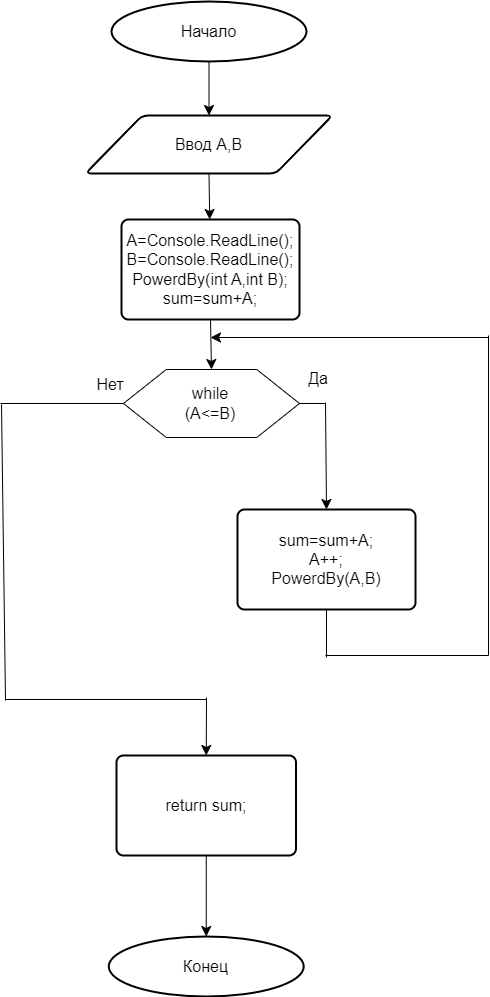

The diagram above was exported from draw.io. Its source (the exported page's mxGraphModel, read from the mxfile embedded in the PNG):
<mxGraphModel dx="1450" dy="941" grid="0" gridSize="10" guides="1" tooltips="1" connect="1" arrows="1" fold="1" page="0" pageScale="1" pageWidth="827" pageHeight="1169" math="0" shadow="0">
  <root>
    <mxCell id="0" />
    <mxCell id="1" parent="0" />
    <mxCell id="aEseEHLqorSHNScAlloE-5" style="edgeStyle=none;curved=1;rounded=0;orthogonalLoop=1;jettySize=auto;html=1;exitX=0.5;exitY=1;exitDx=0;exitDy=0;exitPerimeter=0;entryX=0.5;entryY=0;entryDx=0;entryDy=0;fontSize=12;startSize=8;endSize=8;" parent="1" source="aEseEHLqorSHNScAlloE-3" target="aEseEHLqorSHNScAlloE-4" edge="1">
      <mxGeometry relative="1" as="geometry" />
    </mxCell>
    <mxCell id="aEseEHLqorSHNScAlloE-3" value="Начало" style="strokeWidth=2;html=1;shape=mxgraph.flowchart.start_1;whiteSpace=wrap;fontSize=16;" parent="1" vertex="1">
      <mxGeometry x="-202" y="-71" width="195" height="60" as="geometry" />
    </mxCell>
    <mxCell id="aEseEHLqorSHNScAlloE-7" style="edgeStyle=none;curved=1;rounded=0;orthogonalLoop=1;jettySize=auto;html=1;exitX=0.5;exitY=1;exitDx=0;exitDy=0;fontSize=12;startSize=8;endSize=8;" parent="1" source="aEseEHLqorSHNScAlloE-4" target="aEseEHLqorSHNScAlloE-6" edge="1">
      <mxGeometry relative="1" as="geometry" />
    </mxCell>
    <mxCell id="aEseEHLqorSHNScAlloE-4" value="Ввод A,B" style="shape=parallelogram;html=1;strokeWidth=2;perimeter=parallelogramPerimeter;whiteSpace=wrap;rounded=1;arcSize=12;size=0.23;fontSize=16;" parent="1" vertex="1">
      <mxGeometry x="-228" y="43" width="247" height="58" as="geometry" />
    </mxCell>
    <mxCell id="aEseEHLqorSHNScAlloE-9" style="edgeStyle=none;curved=1;rounded=0;orthogonalLoop=1;jettySize=auto;html=1;exitX=0.5;exitY=1;exitDx=0;exitDy=0;entryX=0.5;entryY=0;entryDx=0;entryDy=0;fontSize=12;startSize=8;endSize=8;" parent="1" source="aEseEHLqorSHNScAlloE-6" target="aEseEHLqorSHNScAlloE-8" edge="1">
      <mxGeometry relative="1" as="geometry" />
    </mxCell>
    <mxCell id="aEseEHLqorSHNScAlloE-6" value="A=Console.ReadLine();&lt;br&gt;B=Console.ReadLine();&lt;br&gt;PowerdBy(int A,int B);&lt;br&gt;sum=sum+A;" style="rounded=1;whiteSpace=wrap;html=1;absoluteArcSize=1;arcSize=14;strokeWidth=2;fontSize=16;" parent="1" vertex="1">
      <mxGeometry x="-192" y="147" width="178" height="100" as="geometry" />
    </mxCell>
    <mxCell id="aEseEHLqorSHNScAlloE-8" value="" style="verticalLabelPosition=bottom;verticalAlign=top;html=1;shape=hexagon;perimeter=hexagonPerimeter2;arcSize=6;size=0.24282289349861683;fontSize=16;" parent="1" vertex="1">
      <mxGeometry x="-190" y="297" width="176" height="68" as="geometry" />
    </mxCell>
    <mxCell id="aEseEHLqorSHNScAlloE-11" value="while (A&amp;lt;=B)" style="text;html=1;strokeColor=none;fillColor=none;align=center;verticalAlign=middle;whiteSpace=wrap;rounded=0;fontSize=16;" parent="1" vertex="1">
      <mxGeometry x="-133" y="316" width="60" height="30" as="geometry" />
    </mxCell>
    <mxCell id="aEseEHLqorSHNScAlloE-12" value="sum=sum+A;&lt;br&gt;A++;&lt;br&gt;PowerdBy(A,B)" style="rounded=1;whiteSpace=wrap;html=1;absoluteArcSize=1;arcSize=14;strokeWidth=2;fontSize=16;" parent="1" vertex="1">
      <mxGeometry x="-76" y="437" width="178" height="100" as="geometry" />
    </mxCell>
    <mxCell id="aEseEHLqorSHNScAlloE-20" value="" style="endArrow=none;html=1;rounded=0;fontSize=12;startSize=8;endSize=8;curved=1;exitX=1;exitY=0.5;exitDx=0;exitDy=0;" parent="1" source="aEseEHLqorSHNScAlloE-8" edge="1">
      <mxGeometry width="50" height="50" relative="1" as="geometry">
        <mxPoint x="13" y="326" as="sourcePoint" />
        <mxPoint x="12" y="331" as="targetPoint" />
      </mxGeometry>
    </mxCell>
    <mxCell id="aEseEHLqorSHNScAlloE-22" value="" style="endArrow=classic;html=1;rounded=0;fontSize=12;startSize=8;endSize=8;curved=1;entryX=0.5;entryY=0;entryDx=0;entryDy=0;" parent="1" target="aEseEHLqorSHNScAlloE-12" edge="1">
      <mxGeometry width="50" height="50" relative="1" as="geometry">
        <mxPoint x="12" y="330" as="sourcePoint" />
        <mxPoint x="63" y="276" as="targetPoint" />
      </mxGeometry>
    </mxCell>
    <mxCell id="aEseEHLqorSHNScAlloE-23" value="Да" style="text;html=1;strokeColor=none;fillColor=none;align=center;verticalAlign=middle;whiteSpace=wrap;rounded=0;fontSize=16;" parent="1" vertex="1">
      <mxGeometry x="-25" y="291" width="60" height="30" as="geometry" />
    </mxCell>
    <mxCell id="aEseEHLqorSHNScAlloE-24" value="Нет" style="text;html=1;strokeColor=none;fillColor=none;align=center;verticalAlign=middle;whiteSpace=wrap;rounded=0;fontSize=16;" parent="1" vertex="1">
      <mxGeometry x="-233" y="297" width="60" height="30" as="geometry" />
    </mxCell>
    <mxCell id="aEseEHLqorSHNScAlloE-34" style="edgeStyle=none;curved=1;rounded=0;orthogonalLoop=1;jettySize=auto;html=1;exitX=0.5;exitY=1;exitDx=0;exitDy=0;entryX=0.5;entryY=0;entryDx=0;entryDy=0;entryPerimeter=0;fontSize=12;startSize=8;endSize=8;" parent="1" source="aEseEHLqorSHNScAlloE-25" target="aEseEHLqorSHNScAlloE-33" edge="1">
      <mxGeometry relative="1" as="geometry" />
    </mxCell>
    <mxCell id="aEseEHLqorSHNScAlloE-25" value="return sum;" style="rounded=1;whiteSpace=wrap;html=1;absoluteArcSize=1;arcSize=14;strokeWidth=2;fontSize=16;" parent="1" vertex="1">
      <mxGeometry x="-197" y="683" width="179.5" height="100" as="geometry" />
    </mxCell>
    <mxCell id="aEseEHLqorSHNScAlloE-28" value="" style="endArrow=none;html=1;rounded=0;fontSize=12;startSize=8;endSize=8;curved=1;exitX=0;exitY=0.5;exitDx=0;exitDy=0;" parent="1" source="aEseEHLqorSHNScAlloE-8" edge="1">
      <mxGeometry width="50" height="50" relative="1" as="geometry">
        <mxPoint x="-142" y="286" as="sourcePoint" />
        <mxPoint x="-313" y="331" as="targetPoint" />
      </mxGeometry>
    </mxCell>
    <mxCell id="aEseEHLqorSHNScAlloE-29" value="" style="endArrow=none;html=1;rounded=0;fontSize=12;startSize=8;endSize=8;curved=1;" parent="1" edge="1">
      <mxGeometry width="50" height="50" relative="1" as="geometry">
        <mxPoint x="-312" y="332" as="sourcePoint" />
        <mxPoint x="-308" y="628" as="targetPoint" />
      </mxGeometry>
    </mxCell>
    <mxCell id="aEseEHLqorSHNScAlloE-31" value="" style="endArrow=none;html=1;rounded=0;fontSize=12;startSize=8;endSize=8;curved=1;" parent="1" edge="1">
      <mxGeometry width="50" height="50" relative="1" as="geometry">
        <mxPoint x="-308" y="627" as="sourcePoint" />
        <mxPoint x="-107" y="627" as="targetPoint" />
      </mxGeometry>
    </mxCell>
    <mxCell id="aEseEHLqorSHNScAlloE-32" value="" style="endArrow=classic;html=1;rounded=0;fontSize=12;startSize=8;endSize=8;curved=1;entryX=0.5;entryY=0;entryDx=0;entryDy=0;" parent="1" target="aEseEHLqorSHNScAlloE-25" edge="1">
      <mxGeometry width="50" height="50" relative="1" as="geometry">
        <mxPoint x="-107" y="625" as="sourcePoint" />
        <mxPoint x="-92" y="236" as="targetPoint" />
      </mxGeometry>
    </mxCell>
    <mxCell id="aEseEHLqorSHNScAlloE-33" value="Конец" style="strokeWidth=2;html=1;shape=mxgraph.flowchart.start_1;whiteSpace=wrap;fontSize=16;" parent="1" vertex="1">
      <mxGeometry x="-204.75" y="864" width="195" height="60" as="geometry" />
    </mxCell>
    <mxCell id="aEseEHLqorSHNScAlloE-35" value="" style="endArrow=none;html=1;rounded=0;fontSize=12;startSize=8;endSize=8;curved=1;exitX=0.5;exitY=1;exitDx=0;exitDy=0;" parent="1" source="aEseEHLqorSHNScAlloE-12" edge="1">
      <mxGeometry width="50" height="50" relative="1" as="geometry">
        <mxPoint x="-142" y="293" as="sourcePoint" />
        <mxPoint x="13" y="585" as="targetPoint" />
      </mxGeometry>
    </mxCell>
    <mxCell id="aEseEHLqorSHNScAlloE-37" value="" style="endArrow=none;html=1;rounded=0;fontSize=12;startSize=8;endSize=8;curved=1;" parent="1" edge="1">
      <mxGeometry width="50" height="50" relative="1" as="geometry">
        <mxPoint x="12" y="583" as="sourcePoint" />
        <mxPoint x="175" y="583" as="targetPoint" />
      </mxGeometry>
    </mxCell>
    <mxCell id="aEseEHLqorSHNScAlloE-39" value="" style="endArrow=none;html=1;rounded=0;fontSize=12;startSize=8;endSize=8;curved=1;" parent="1" edge="1">
      <mxGeometry width="50" height="50" relative="1" as="geometry">
        <mxPoint x="175" y="583" as="sourcePoint" />
        <mxPoint x="175" y="263" as="targetPoint" />
      </mxGeometry>
    </mxCell>
    <mxCell id="aEseEHLqorSHNScAlloE-40" value="" style="endArrow=classic;html=1;rounded=0;fontSize=12;startSize=8;endSize=8;curved=1;" parent="1" edge="1">
      <mxGeometry width="50" height="50" relative="1" as="geometry">
        <mxPoint x="175" y="265" as="sourcePoint" />
        <mxPoint x="-103" y="265" as="targetPoint" />
      </mxGeometry>
    </mxCell>
  </root>
</mxGraphModel>